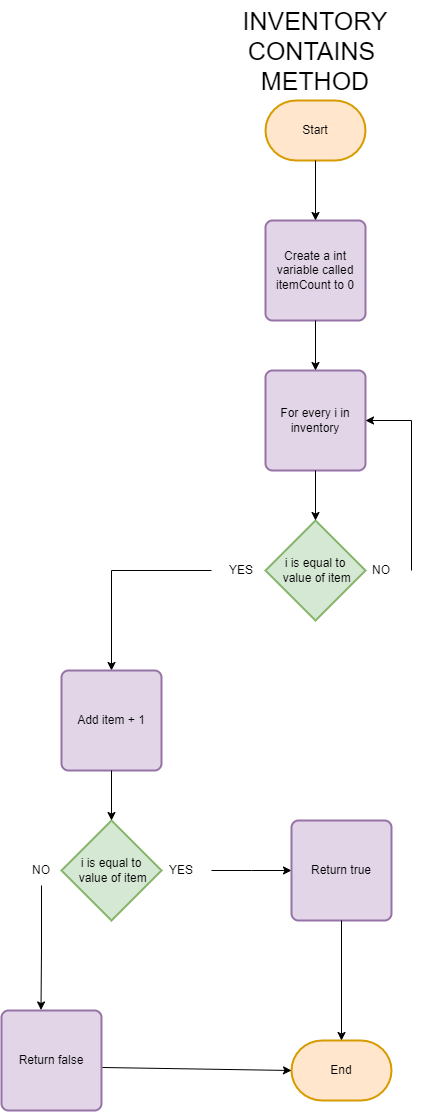

The diagram above was exported from draw.io. Its source (the exported page's mxGraphModel, read from the mxfile embedded in the PNG):
<mxGraphModel dx="3452" dy="6111" grid="1" gridSize="10" guides="1" tooltips="1" connect="1" arrows="1" fold="1" page="1" pageScale="1" pageWidth="827" pageHeight="1169" math="0" shadow="0">
  <root>
    <mxCell id="0" />
    <mxCell id="1" parent="0" />
    <mxCell id="2" value="Start" style="strokeWidth=2;html=1;shape=mxgraph.flowchart.terminator;whiteSpace=wrap;fillColor=#ffe6cc;strokeColor=#d79b00;" vertex="1" parent="1">
      <mxGeometry x="364" y="30" width="100" height="60" as="geometry" />
    </mxCell>
    <mxCell id="3" value="End" style="strokeWidth=2;html=1;shape=mxgraph.flowchart.terminator;whiteSpace=wrap;fillColor=#ffe6cc;strokeColor=#d79b00;" vertex="1" parent="1">
      <mxGeometry x="390" y="970" width="100" height="60" as="geometry" />
    </mxCell>
    <mxCell id="4" value="Create a int variable called itemCount to 0" style="rounded=1;whiteSpace=wrap;html=1;absoluteArcSize=1;arcSize=14;strokeWidth=2;fillColor=#e1d5e7;strokeColor=#9673a6;" vertex="1" parent="1">
      <mxGeometry x="364" y="150" width="100" height="100" as="geometry" />
    </mxCell>
    <mxCell id="5" value="" style="endArrow=classic;html=1;rounded=0;exitX=0.5;exitY=1;exitDx=0;exitDy=0;exitPerimeter=0;entryX=0.5;entryY=0;entryDx=0;entryDy=0;" edge="1" source="2" target="4" parent="1">
      <mxGeometry width="50" height="50" relative="1" as="geometry">
        <mxPoint x="310" y="290" as="sourcePoint" />
        <mxPoint x="360" y="240" as="targetPoint" />
      </mxGeometry>
    </mxCell>
    <mxCell id="6" value="For every i in inventory" style="rounded=1;whiteSpace=wrap;html=1;absoluteArcSize=1;arcSize=14;strokeWidth=2;fillColor=#e1d5e7;strokeColor=#9673a6;" vertex="1" parent="1">
      <mxGeometry x="364" y="300" width="100" height="100" as="geometry" />
    </mxCell>
    <mxCell id="7" value="" style="endArrow=classic;html=1;rounded=0;exitX=0.5;exitY=1;exitDx=0;exitDy=0;entryX=0.5;entryY=0;entryDx=0;entryDy=0;" edge="1" source="4" target="6" parent="1">
      <mxGeometry width="50" height="50" relative="1" as="geometry">
        <mxPoint x="340" y="370" as="sourcePoint" />
        <mxPoint x="390" y="320" as="targetPoint" />
      </mxGeometry>
    </mxCell>
    <mxCell id="8" value="i is equal to&lt;br&gt;&amp;nbsp;value of item" style="strokeWidth=2;html=1;shape=mxgraph.flowchart.decision;whiteSpace=wrap;fillColor=#d5e8d4;strokeColor=#82b366;" vertex="1" parent="1">
      <mxGeometry x="364" y="450" width="100" height="100" as="geometry" />
    </mxCell>
    <mxCell id="9" value="" style="endArrow=classic;html=1;rounded=0;exitX=0.5;exitY=1;exitDx=0;exitDy=0;" edge="1" source="6" target="8" parent="1">
      <mxGeometry width="50" height="50" relative="1" as="geometry">
        <mxPoint x="290" y="460" as="sourcePoint" />
        <mxPoint x="340" y="410" as="targetPoint" />
      </mxGeometry>
    </mxCell>
    <mxCell id="10" value="YES" style="text;html=1;strokeColor=none;fillColor=none;align=center;verticalAlign=middle;whiteSpace=wrap;rounded=0;" vertex="1" parent="1">
      <mxGeometry x="310" y="485" width="60" height="30" as="geometry" />
    </mxCell>
    <mxCell id="11" value="NO" style="text;html=1;strokeColor=none;fillColor=none;align=center;verticalAlign=middle;whiteSpace=wrap;rounded=0;" vertex="1" parent="1">
      <mxGeometry x="450" y="485" width="60" height="30" as="geometry" />
    </mxCell>
    <mxCell id="12" value="" style="endArrow=classic;html=1;rounded=0;exitX=1;exitY=0.5;exitDx=0;exitDy=0;entryX=1;entryY=0.5;entryDx=0;entryDy=0;" edge="1" source="11" target="6" parent="1">
      <mxGeometry width="50" height="50" relative="1" as="geometry">
        <mxPoint x="320" y="500" as="sourcePoint" />
        <mxPoint x="510" y="340" as="targetPoint" />
        <Array as="points">
          <mxPoint x="510" y="350" />
        </Array>
      </mxGeometry>
    </mxCell>
    <mxCell id="13" value="" style="endArrow=classic;html=1;rounded=0;exitX=0;exitY=0.5;exitDx=0;exitDy=0;" edge="1" source="10" parent="1">
      <mxGeometry width="50" height="50" relative="1" as="geometry">
        <mxPoint x="250" y="550" as="sourcePoint" />
        <mxPoint x="210" y="600" as="targetPoint" />
        <Array as="points">
          <mxPoint x="210" y="500" />
        </Array>
      </mxGeometry>
    </mxCell>
    <mxCell id="14" value="Add item + 1" style="rounded=1;whiteSpace=wrap;html=1;absoluteArcSize=1;arcSize=14;strokeWidth=2;fillColor=#e1d5e7;strokeColor=#9673a6;" vertex="1" parent="1">
      <mxGeometry x="160" y="600" width="100" height="100" as="geometry" />
    </mxCell>
    <mxCell id="15" value="i is equal to&lt;br&gt;&amp;nbsp;value of item" style="strokeWidth=2;html=1;shape=mxgraph.flowchart.decision;whiteSpace=wrap;fillColor=#d5e8d4;strokeColor=#82b366;" vertex="1" parent="1">
      <mxGeometry x="160" y="750" width="100" height="100" as="geometry" />
    </mxCell>
    <mxCell id="16" value="" style="endArrow=classic;html=1;rounded=0;exitX=0.5;exitY=1;exitDx=0;exitDy=0;entryX=0.5;entryY=0;entryDx=0;entryDy=0;entryPerimeter=0;" edge="1" source="14" target="15" parent="1">
      <mxGeometry width="50" height="50" relative="1" as="geometry">
        <mxPoint x="240" y="740" as="sourcePoint" />
        <mxPoint x="290" y="690" as="targetPoint" />
      </mxGeometry>
    </mxCell>
    <mxCell id="17" style="edgeStyle=orthogonalEdgeStyle;rounded=0;orthogonalLoop=1;jettySize=auto;html=1;exitX=1;exitY=0.5;exitDx=0;exitDy=0;" edge="1" source="18" parent="1">
      <mxGeometry relative="1" as="geometry">
        <mxPoint x="390" y="800" as="targetPoint" />
      </mxGeometry>
    </mxCell>
    <mxCell id="18" value="YES" style="text;html=1;strokeColor=none;fillColor=none;align=center;verticalAlign=middle;whiteSpace=wrap;rounded=0;" vertex="1" parent="1">
      <mxGeometry x="250" y="785" width="60" height="30" as="geometry" />
    </mxCell>
    <mxCell id="19" value="NO" style="text;html=1;strokeColor=none;fillColor=none;align=center;verticalAlign=middle;whiteSpace=wrap;rounded=0;" vertex="1" parent="1">
      <mxGeometry x="110" y="785" width="60" height="30" as="geometry" />
    </mxCell>
    <mxCell id="20" value="Return true" style="rounded=1;whiteSpace=wrap;html=1;absoluteArcSize=1;arcSize=14;strokeWidth=2;fillColor=#e1d5e7;strokeColor=#9673a6;" vertex="1" parent="1">
      <mxGeometry x="390" y="750" width="100" height="100" as="geometry" />
    </mxCell>
    <mxCell id="21" value="" style="endArrow=classic;html=1;rounded=0;exitX=0.5;exitY=1;exitDx=0;exitDy=0;entryX=0.5;entryY=0;entryDx=0;entryDy=0;entryPerimeter=0;" edge="1" source="20" target="3" parent="1">
      <mxGeometry width="50" height="50" relative="1" as="geometry">
        <mxPoint x="310" y="870" as="sourcePoint" />
        <mxPoint x="360" y="820" as="targetPoint" />
      </mxGeometry>
    </mxCell>
    <mxCell id="22" value="Return false" style="rounded=1;whiteSpace=wrap;html=1;absoluteArcSize=1;arcSize=14;strokeWidth=2;fillColor=#e1d5e7;strokeColor=#9673a6;" vertex="1" parent="1">
      <mxGeometry x="100" y="940" width="100" height="100" as="geometry" />
    </mxCell>
    <mxCell id="23" style="edgeStyle=orthogonalEdgeStyle;rounded=0;orthogonalLoop=1;jettySize=auto;html=1;exitX=0.5;exitY=1;exitDx=0;exitDy=0;entryX=0.395;entryY=-0.005;entryDx=0;entryDy=0;entryPerimeter=0;" edge="1" source="19" target="22" parent="1">
      <mxGeometry relative="1" as="geometry" />
    </mxCell>
    <mxCell id="24" value="" style="endArrow=classic;html=1;rounded=0;exitX=1.01;exitY=0.57;exitDx=0;exitDy=0;exitPerimeter=0;entryX=0;entryY=0.5;entryDx=0;entryDy=0;entryPerimeter=0;" edge="1" source="22" target="3" parent="1">
      <mxGeometry width="50" height="50" relative="1" as="geometry">
        <mxPoint x="300" y="850" as="sourcePoint" />
        <mxPoint x="350" y="800" as="targetPoint" />
      </mxGeometry>
    </mxCell>
    <mxCell id="25" value="&lt;span style=&quot;font-size: 25px;&quot;&gt;INVENTORY CONTAINS&amp;nbsp;&lt;br&gt;METHOD&lt;br&gt;&lt;/span&gt;" style="text;html=1;strokeColor=none;fillColor=none;align=center;verticalAlign=middle;whiteSpace=wrap;rounded=0;" vertex="1" parent="1">
      <mxGeometry x="314" y="-70" width="200" height="100" as="geometry" />
    </mxCell>
  </root>
</mxGraphModel>